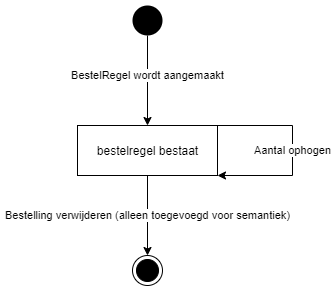

The diagram above was exported from draw.io. Its source (the exported page's mxGraphModel, read from the mxfile embedded in the PNG):
<mxGraphModel dx="1104" dy="765" grid="1" gridSize="10" guides="1" tooltips="1" connect="1" arrows="1" fold="1" page="1" pageScale="1" pageWidth="850" pageHeight="1100" math="0" shadow="0">
  <root>
    <mxCell id="JnOz0P7nsFzigFBXYWZ_-0" />
    <mxCell id="JnOz0P7nsFzigFBXYWZ_-1" parent="JnOz0P7nsFzigFBXYWZ_-0" />
    <mxCell id="xFWcCQOFojD5Muhboygo-1" value="bestelregel bestaat" style="html=1;" parent="JnOz0P7nsFzigFBXYWZ_-1" vertex="1">
      <mxGeometry x="345" y="280" width="140" height="50" as="geometry" />
    </mxCell>
    <mxCell id="xFWcCQOFojD5Muhboygo-2" value="BestelRegel wordt aangemaakt" style="edgeStyle=orthogonalEdgeStyle;rounded=0;orthogonalLoop=1;jettySize=auto;html=1;entryX=0.5;entryY=0;entryDx=0;entryDy=0;" parent="JnOz0P7nsFzigFBXYWZ_-1" source="xFWcCQOFojD5Muhboygo-3" target="xFWcCQOFojD5Muhboygo-1" edge="1">
      <mxGeometry x="-0.1111" relative="1" as="geometry">
        <mxPoint as="offset" />
      </mxGeometry>
    </mxCell>
    <mxCell id="xFWcCQOFojD5Muhboygo-3" value="" style="ellipse;fillColor=#000000;strokeColor=none;" parent="JnOz0P7nsFzigFBXYWZ_-1" vertex="1">
      <mxGeometry x="400" y="160" width="30" height="30" as="geometry" />
    </mxCell>
    <mxCell id="xFWcCQOFojD5Muhboygo-4" value="" style="ellipse;html=1;shape=endState;fillColor=#000000;strokeColor=#000000;" parent="JnOz0P7nsFzigFBXYWZ_-1" vertex="1">
      <mxGeometry x="400" y="410" width="30" height="30" as="geometry" />
    </mxCell>
    <mxCell id="xFWcCQOFojD5Muhboygo-7" value="&lt;span style=&quot;font-family: &amp;#34;helvetica&amp;#34;&quot;&gt;Bestelling verwijderen (alleen toegevoegd voor semantiek)&lt;/span&gt;" style="edgeStyle=orthogonalEdgeStyle;rounded=0;orthogonalLoop=1;jettySize=auto;html=1;exitX=0.5;exitY=1;exitDx=0;exitDy=0;entryX=0.5;entryY=0;entryDx=0;entryDy=0;" parent="JnOz0P7nsFzigFBXYWZ_-1" source="xFWcCQOFojD5Muhboygo-1" target="xFWcCQOFojD5Muhboygo-4" edge="1">
      <mxGeometry relative="1" as="geometry">
        <mxPoint x="415" y="460" as="sourcePoint" />
      </mxGeometry>
    </mxCell>
    <mxCell id="xFWcCQOFojD5Muhboygo-9" value="Aantal ophogen" style="edgeStyle=orthogonalEdgeStyle;rounded=0;orthogonalLoop=1;jettySize=auto;html=1;exitX=1;exitY=0;exitDx=0;exitDy=0;entryX=1;entryY=1;entryDx=0;entryDy=0;" parent="JnOz0P7nsFzigFBXYWZ_-1" source="xFWcCQOFojD5Muhboygo-1" target="xFWcCQOFojD5Muhboygo-1" edge="1">
      <mxGeometry relative="1" as="geometry">
        <Array as="points">
          <mxPoint x="560" y="280" />
          <mxPoint x="560" y="330" />
        </Array>
      </mxGeometry>
    </mxCell>
  </root>
</mxGraphModel>